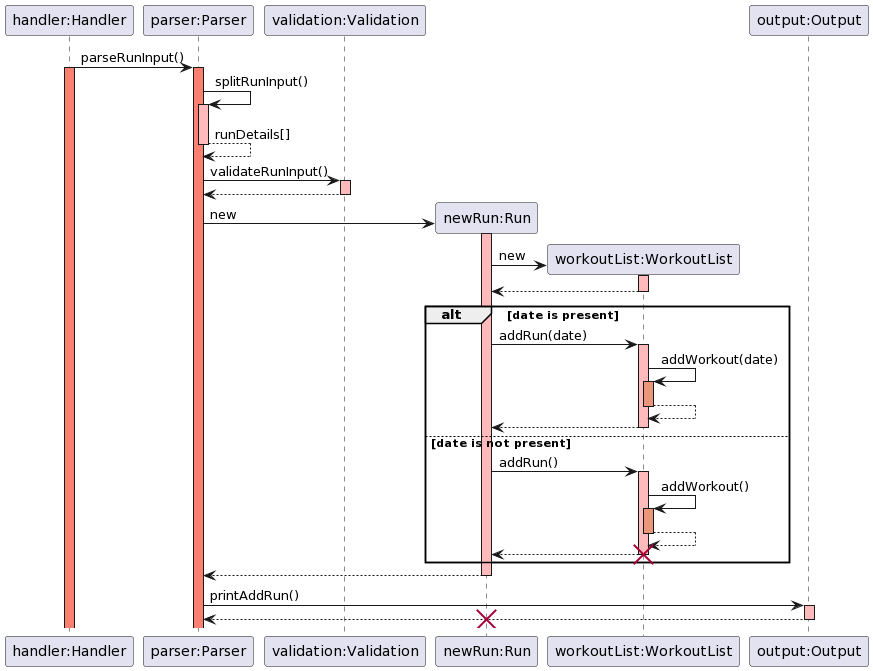

The diagram above was rendered by PlantUML. Its source (embedded in the PNG):
@startuml
skinparam sequenceReferenceBackgroundColor lightblue

participant "handler:Handler" as Handler

participant "parser:Parser" as Parser
participant "validation:Validation" as Validation
participant "newRun:Run" as Run
participant "workoutList:WorkoutList" as WorkoutList
participant "output:Output" as Output

Handler -> Parser: parseRunInput()
activate Handler #salmon
activate Parser #salmon

Parser -> Parser: splitRunInput()
activate Parser #FFBBBB
Parser --> Parser: runDetails[]
deactivate Parser #FFBBBB

Parser -> Validation: validateRunInput()
activate Validation #FFBBBB
Validation --> Parser: 
deactivate Validation

Parser -> Run **: new
activate Run #FFBBBB   
Run -> WorkoutList **: new
activate WorkoutList #FFBBBB
WorkoutList --> Run:
deactivate WorkoutList #FFBBBB

alt date is present
    Run -> WorkoutList: addRun(date)
    activate WorkoutList #FFBBBB
    WorkoutList -> WorkoutList: addWorkout(date)
    activate WorkoutList #DarkSalmon
    WorkoutList --> WorkoutList:
    deactivate WorkoutList #DarkSalmon
    WorkoutList --> Run:
    deactivate WorkoutList #FFBBBB

 
else date is not present
    Run -> WorkoutList: addRun()
    activate WorkoutList #FFBBBB
    WorkoutList -> WorkoutList: addWorkout()
    activate WorkoutList #DarkSalmon
    WorkoutList --> WorkoutList:
    deactivate WorkoutList #DarkSalmon
    WorkoutList --> Run:
    deactivate WorkoutList #FFBBBB
    destroy WorkoutList
end
Run --> Parser:
deactivate Run #FFBBBB
Parser -> Output: printAddRun()
activate Output #FFBBBB
Output --> Parser:
deactivate Output #FFBBBB
destroy Run
@enduml